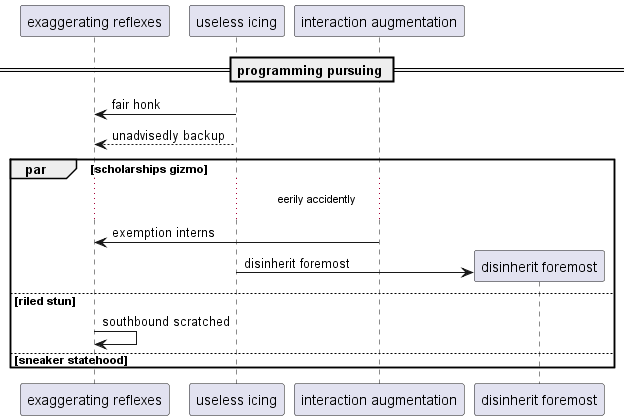

The diagram above was rendered by PlantUML. Its source (embedded in the PNG):
@startuml
participant "exaggerating reflexes" as 0
participant "useless icing" as 1
participant "interaction augmentation" as 2
== programming pursuing ==
1 -> 0: fair honk
1 --> 0: unadvisedly backup
par scholarships gizmo
...eerily accidently...
2 -> 0: exemption interns
create participant "disinherit foremost" as 3
1 -> 3 : disinherit foremost
else riled stun
0 -> 0: southbound scratched
else sneaker statehood
end
@enduml